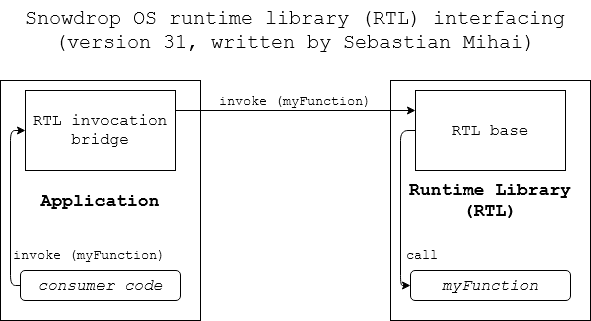

The diagram above was exported from draw.io. Its source (the exported page's mxGraphModel, read from the mxfile embedded in the PNG):
<mxGraphModel dx="1422" dy="763" grid="1" gridSize="10" guides="1" tooltips="1" connect="1" arrows="1" fold="1" page="1" pageScale="1" pageWidth="850" pageHeight="1100" math="0" shadow="0">
  <root>
    <mxCell id="0" />
    <mxCell id="1" parent="0" />
    <mxCell id="Zu3R2HfTaF1NrGVrvkFU-2" value="&lt;b&gt;Application&lt;/b&gt;" style="rounded=0;whiteSpace=wrap;html=1;fontSize=18;fontFamily=Courier New;" vertex="1" parent="1">
      <mxGeometry x="100" y="180" width="200" height="240" as="geometry" />
    </mxCell>
    <mxCell id="Zu3R2HfTaF1NrGVrvkFU-3" value="&lt;div style=&quot;font-size: 16px;&quot;&gt;RTL invocation&lt;/div&gt;&lt;div style=&quot;font-size: 16px;&quot;&gt;bridge&lt;br style=&quot;font-size: 16px;&quot;&gt;&lt;/div&gt;" style="rounded=0;whiteSpace=wrap;html=1;fontSize=16;fontFamily=Courier New;" vertex="1" parent="1">
      <mxGeometry x="125" y="190" width="150" height="80" as="geometry" />
    </mxCell>
    <mxCell id="Zu3R2HfTaF1NrGVrvkFU-6" value="consumer code" style="rounded=1;whiteSpace=wrap;html=1;fontSize=16;fontStyle=2;fontFamily=Courier New;" vertex="1" parent="1">
      <mxGeometry x="120" y="370" width="160" height="30" as="geometry" />
    </mxCell>
    <mxCell id="Zu3R2HfTaF1NrGVrvkFU-8" value="" style="endArrow=classic;html=1;fontSize=18;exitX=0;exitY=0.5;exitDx=0;exitDy=0;entryX=0;entryY=0.5;entryDx=0;entryDy=0;fontFamily=Courier New;" edge="1" parent="1" source="Zu3R2HfTaF1NrGVrvkFU-6" target="Zu3R2HfTaF1NrGVrvkFU-3">
      <mxGeometry width="50" height="50" relative="1" as="geometry">
        <mxPoint x="390" y="550" as="sourcePoint" />
        <mxPoint x="450" y="360" as="targetPoint" />
        <Array as="points">
          <mxPoint x="110" y="385" />
          <mxPoint x="110" y="230" />
        </Array>
      </mxGeometry>
    </mxCell>
    <mxCell id="Zu3R2HfTaF1NrGVrvkFU-9" value="&lt;div&gt;&lt;b&gt;Runtime Library&lt;/b&gt;&lt;/div&gt;&lt;div&gt;&lt;b&gt;(RTL)&lt;/b&gt;&lt;/div&gt;" style="rounded=0;whiteSpace=wrap;html=1;fontSize=18;fontFamily=Courier New;" vertex="1" parent="1">
      <mxGeometry x="490" y="180" width="200" height="240" as="geometry" />
    </mxCell>
    <mxCell id="Zu3R2HfTaF1NrGVrvkFU-10" value="RTL base" style="rounded=0;whiteSpace=wrap;html=1;fontSize=16;fontFamily=Courier New;" vertex="1" parent="1">
      <mxGeometry x="515" y="190" width="150" height="80" as="geometry" />
    </mxCell>
    <mxCell id="Zu3R2HfTaF1NrGVrvkFU-11" value="myFunction" style="rounded=1;whiteSpace=wrap;html=1;fontSize=16;fontStyle=2;fontFamily=Courier New;" vertex="1" parent="1">
      <mxGeometry x="510" y="370" width="160" height="30" as="geometry" />
    </mxCell>
    <mxCell id="Zu3R2HfTaF1NrGVrvkFU-12" value="" style="endArrow=none;html=1;fontSize=18;exitX=0;exitY=0.5;exitDx=0;exitDy=0;entryX=0;entryY=0.5;entryDx=0;entryDy=0;startArrow=classic;startFill=1;endFill=0;fontFamily=Courier New;" edge="1" parent="1" source="Zu3R2HfTaF1NrGVrvkFU-11" target="Zu3R2HfTaF1NrGVrvkFU-10">
      <mxGeometry width="50" height="50" relative="1" as="geometry">
        <mxPoint x="780" y="550" as="sourcePoint" />
        <mxPoint x="840" y="360" as="targetPoint" />
        <Array as="points">
          <mxPoint x="500" y="385" />
          <mxPoint x="500" y="230" />
        </Array>
      </mxGeometry>
    </mxCell>
    <mxCell id="Zu3R2HfTaF1NrGVrvkFU-13" value="invoke (myFunction)" style="text;html=1;strokeColor=none;fillColor=none;align=center;verticalAlign=middle;whiteSpace=wrap;rounded=0;fontSize=14;fontFamily=Courier New;" vertex="1" parent="1">
      <mxGeometry x="104" y="344" width="170" height="20" as="geometry" />
    </mxCell>
    <mxCell id="Zu3R2HfTaF1NrGVrvkFU-14" value="" style="endArrow=classic;html=1;fontSize=14;exitX=1;exitY=0.25;exitDx=0;exitDy=0;entryX=0;entryY=0.25;entryDx=0;entryDy=0;fontFamily=Courier New;" edge="1" parent="1" source="Zu3R2HfTaF1NrGVrvkFU-3" target="Zu3R2HfTaF1NrGVrvkFU-10">
      <mxGeometry width="50" height="50" relative="1" as="geometry">
        <mxPoint x="390" y="350" as="sourcePoint" />
        <mxPoint x="450" y="360" as="targetPoint" />
      </mxGeometry>
    </mxCell>
    <mxCell id="Zu3R2HfTaF1NrGVrvkFU-15" value="invoke (myFunction)" style="text;html=1;strokeColor=none;fillColor=none;align=center;verticalAlign=middle;whiteSpace=wrap;rounded=0;fontSize=14;fontFamily=Courier New;" vertex="1" parent="1">
      <mxGeometry x="310" y="190" width="170" height="20" as="geometry" />
    </mxCell>
    <mxCell id="Zu3R2HfTaF1NrGVrvkFU-16" value="call" style="text;html=1;strokeColor=none;fillColor=none;align=center;verticalAlign=middle;whiteSpace=wrap;rounded=0;fontSize=14;fontFamily=Courier New;" vertex="1" parent="1">
      <mxGeometry x="500" y="344" width="43" height="20" as="geometry" />
    </mxCell>
    <mxCell id="Zu3R2HfTaF1NrGVrvkFU-17" value="&lt;div&gt;Snowdrop OS runtime library (RTL) interfacing&lt;/div&gt;(version 31, written by Sebastian Mihai)" style="text;html=1;strokeColor=none;fillColor=none;align=center;verticalAlign=middle;whiteSpace=wrap;rounded=0;fontSize=20;fontFamily=Courier New;" vertex="1" parent="1">
      <mxGeometry x="100" y="100" width="590" height="60" as="geometry" />
    </mxCell>
  </root>
</mxGraphModel>